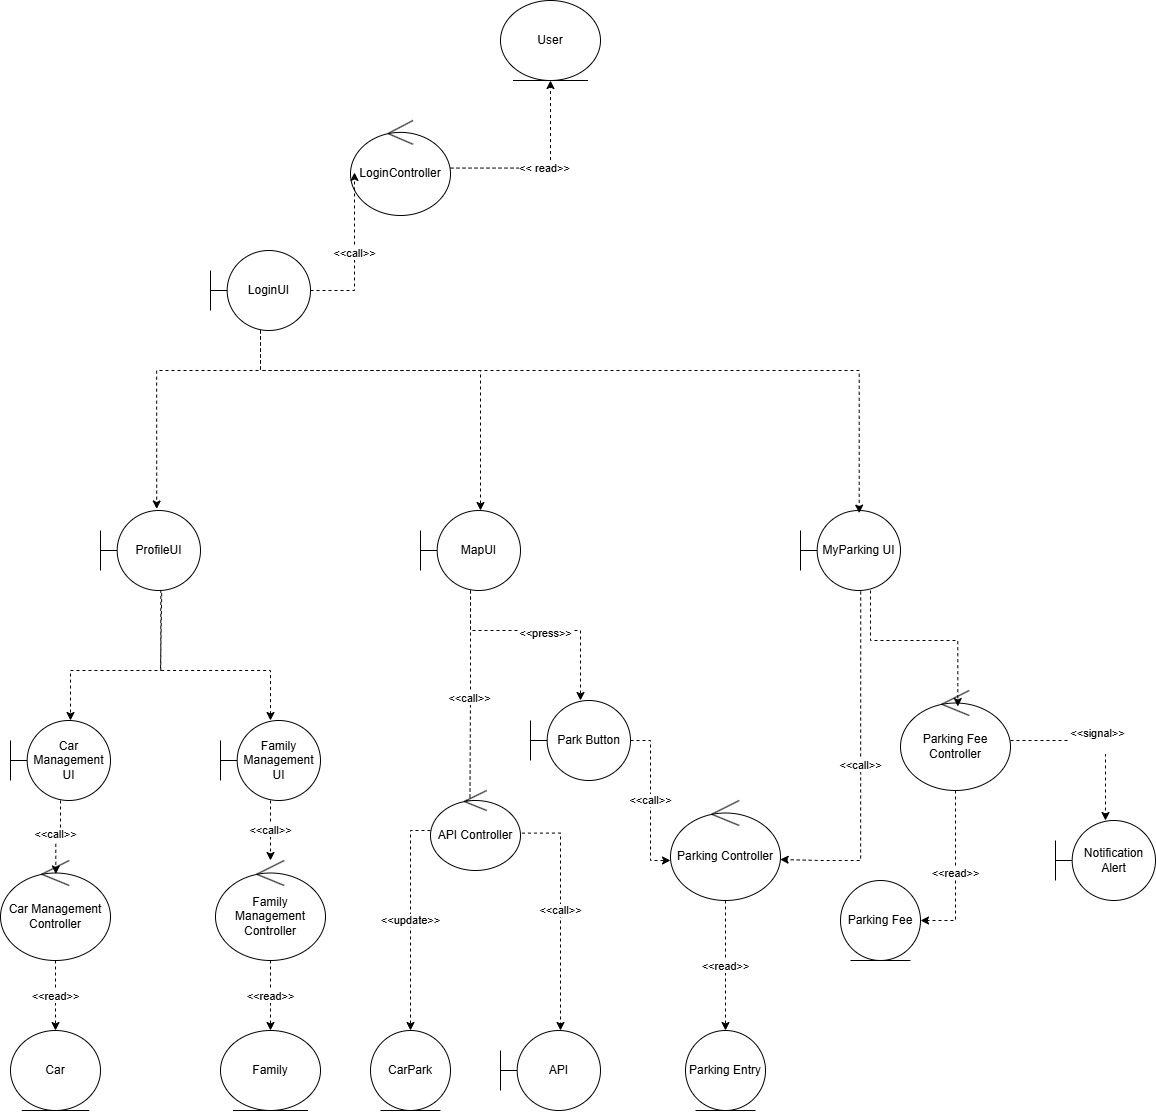

The diagram above was exported from draw.io. Its source (the exported page's mxGraphModel, read from the mxfile embedded in the PNG):
<mxGraphModel dx="1659" dy="1523" grid="0" gridSize="10" guides="1" tooltips="1" connect="1" arrows="1" fold="1" page="0" pageScale="1" pageWidth="850" pageHeight="1100" math="0" shadow="0">
  <root>
    <mxCell id="0" />
    <mxCell id="1" parent="0" />
    <mxCell id="JlAql37iVTgl6q4mTGM_-2" parent="1" style="shape=umlBoundary;whiteSpace=wrap;html=1;" value="LoginUI" vertex="1">
      <mxGeometry height="80" width="100" x="390" y="-140" as="geometry" />
    </mxCell>
    <mxCell id="JlAql37iVTgl6q4mTGM_-39" edge="1" parent="1" source="JlAql37iVTgl6q4mTGM_-4" style="edgeStyle=orthogonalEdgeStyle;rounded=0;orthogonalLoop=1;jettySize=auto;html=1;dashed=1;exitX=0.602;exitY=1.012;exitDx=0;exitDy=0;exitPerimeter=0;entryX=0.997;entryY=0.59;entryDx=0;entryDy=0;entryPerimeter=0;" target="JlAql37iVTgl6q4mTGM_-32" value="&amp;lt;&amp;lt;call&amp;gt;&amp;gt;">
      <mxGeometry relative="1" as="geometry">
        <Array as="points">
          <mxPoint x="1040" y="470" />
          <mxPoint x="1000" y="470" />
        </Array>
        <mxPoint x="1085" y="170" as="sourcePoint" />
        <mxPoint x="1000" y="410" as="targetPoint" />
      </mxGeometry>
    </mxCell>
    <mxCell id="JlAql37iVTgl6q4mTGM_-4" parent="1" style="shape=umlBoundary;whiteSpace=wrap;html=1;" value="MyParking UI" vertex="1">
      <mxGeometry height="80" width="100" x="980" y="120" as="geometry" />
    </mxCell>
    <mxCell id="vVyPCd4km_MJj3sMk8Uq-3" edge="1" parent="1" source="JlAql37iVTgl6q4mTGM_-5" style="edgeStyle=orthogonalEdgeStyle;rounded=0;orthogonalLoop=1;jettySize=auto;html=1;dashed=1;exitX=0.603;exitY=0.992;exitDx=0;exitDy=0;exitPerimeter=0;" target="vVyPCd4km_MJj3sMk8Uq-5">
      <mxGeometry relative="1" as="geometry">
        <Array as="points">
          <mxPoint x="340" y="280" />
          <mxPoint x="250" y="280" />
        </Array>
        <mxPoint x="250" y="350" as="targetPoint" />
      </mxGeometry>
    </mxCell>
    <mxCell id="JlAql37iVTgl6q4mTGM_-19" parent="1" style="ellipse;shape=umlControl;whiteSpace=wrap;html=1;" value="LoginController" vertex="1">
      <mxGeometry height="95" width="100" x="530" y="-270" as="geometry" />
    </mxCell>
    <mxCell id="vVyPCd4km_MJj3sMk8Uq-5" parent="1" style="shape=umlBoundary;whiteSpace=wrap;html=1;" value="Car Management UI" vertex="1">
      <mxGeometry height="80" width="100" x="190" y="330" as="geometry" />
    </mxCell>
    <mxCell id="vVyPCd4km_MJj3sMk8Uq-15" edge="1" parent="1" source="JlAql37iVTgl6q4mTGM_-10" style="edgeStyle=orthogonalEdgeStyle;rounded=0;orthogonalLoop=1;jettySize=auto;html=1;dashed=1;" target="vVyPCd4km_MJj3sMk8Uq-12" value="&amp;lt;&amp;lt;read&amp;gt;&amp;gt;">
      <mxGeometry relative="1" as="geometry" />
    </mxCell>
    <mxCell id="JlAql37iVTgl6q4mTGM_-10" parent="1" style="ellipse;shape=umlControl;whiteSpace=wrap;html=1;" value="Car Management Controller" vertex="1">
      <mxGeometry height="100" width="110" x="180" y="470" as="geometry" />
    </mxCell>
    <mxCell id="vVyPCd4km_MJj3sMk8Uq-4" edge="1" parent="1" source="JlAql37iVTgl6q4mTGM_-5" style="edgeStyle=orthogonalEdgeStyle;rounded=0;orthogonalLoop=1;jettySize=auto;html=1;dashed=1;entryX=0.5;entryY=0;entryDx=0;entryDy=0;entryPerimeter=0;exitX=0.612;exitY=1.033;exitDx=0;exitDy=0;exitPerimeter=0;" target="vVyPCd4km_MJj3sMk8Uq-6">
      <mxGeometry relative="1" as="geometry">
        <Array as="points">
          <mxPoint x="340" y="203" />
          <mxPoint x="340" y="280" />
          <mxPoint x="450" y="280" />
        </Array>
        <mxPoint x="370" y="250" as="sourcePoint" />
        <mxPoint x="440" y="350" as="targetPoint" />
      </mxGeometry>
    </mxCell>
    <mxCell id="JlAql37iVTgl6q4mTGM_-20" parent="1" style="ellipse;shape=umlEntity;whiteSpace=wrap;html=1;" value="CarPark" vertex="1">
      <mxGeometry height="80" width="80" x="550" y="640" as="geometry" />
    </mxCell>
    <mxCell id="JlAql37iVTgl6q4mTGM_-21" parent="1" style="ellipse;shape=umlEntity;whiteSpace=wrap;html=1;" value="User" vertex="1">
      <mxGeometry height="80" width="100" x="680" y="-390" as="geometry" />
    </mxCell>
    <mxCell id="vVyPCd4km_MJj3sMk8Uq-7" edge="1" parent="1" source="vVyPCd4km_MJj3sMk8Uq-6" style="edgeStyle=orthogonalEdgeStyle;rounded=0;orthogonalLoop=1;jettySize=auto;html=1;dashed=1;" target="vVyPCd4km_MJj3sMk8Uq-8" value="&amp;lt;&amp;lt;call&amp;gt;&amp;gt;">
      <mxGeometry relative="1" as="geometry">
        <mxPoint x="450" y="500" as="targetPoint" />
      </mxGeometry>
    </mxCell>
    <mxCell id="vVyPCd4km_MJj3sMk8Uq-6" parent="1" style="shape=umlBoundary;whiteSpace=wrap;html=1;" value="Family Management UI" vertex="1">
      <mxGeometry height="80" width="100" x="400" y="330" as="geometry" />
    </mxCell>
    <mxCell id="JlAql37iVTgl6q4mTGM_-25" edge="1" parent="1" source="JlAql37iVTgl6q4mTGM_-2" style="edgeStyle=orthogonalEdgeStyle;rounded=0;orthogonalLoop=1;jettySize=auto;html=1;entryX=0.04;entryY=0.547;entryDx=0;entryDy=0;entryPerimeter=0;dashed=1;" target="JlAql37iVTgl6q4mTGM_-19" value="&amp;lt;&amp;lt;call&amp;gt;&amp;gt;">
      <mxGeometry relative="1" as="geometry" />
    </mxCell>
    <mxCell id="vVyPCd4km_MJj3sMk8Uq-16" edge="1" parent="1" source="vVyPCd4km_MJj3sMk8Uq-8" style="edgeStyle=orthogonalEdgeStyle;rounded=0;orthogonalLoop=1;jettySize=auto;html=1;dashed=1;" target="vVyPCd4km_MJj3sMk8Uq-13" value="&amp;lt;&amp;lt;read&amp;gt;&amp;gt;">
      <mxGeometry relative="1" as="geometry" />
    </mxCell>
    <mxCell id="vVyPCd4km_MJj3sMk8Uq-8" parent="1" style="ellipse;shape=umlControl;whiteSpace=wrap;html=1;" value="Family Management Controller" vertex="1">
      <mxGeometry height="100" width="110" x="395" y="470" as="geometry" />
    </mxCell>
    <mxCell id="vVyPCd4km_MJj3sMk8Uq-19" edge="1" parent="1" source="JlAql37iVTgl6q4mTGM_-7" style="edgeStyle=orthogonalEdgeStyle;rounded=0;orthogonalLoop=1;jettySize=auto;html=1;entryX=0.438;entryY=0.224;entryDx=0;entryDy=0;entryPerimeter=0;dashed=1;" target="vVyPCd4km_MJj3sMk8Uq-20" value="&amp;lt;&amp;lt;call&amp;gt;&amp;gt;">
      <mxGeometry relative="1" as="geometry">
        <mxPoint x="650" y="370" as="targetPoint" />
      </mxGeometry>
    </mxCell>
    <mxCell id="vVyPCd4km_MJj3sMk8Uq-23" edge="1" parent="1" source="JlAql37iVTgl6q4mTGM_-7" style="edgeStyle=orthogonalEdgeStyle;rounded=0;orthogonalLoop=1;jettySize=auto;html=1;dashed=1;" target="vVyPCd4km_MJj3sMk8Uq-28" value="&amp;lt;&amp;lt;press&amp;gt;&amp;gt;&lt;div&gt;&lt;br&gt;&lt;/div&gt;">
      <mxGeometry relative="1" x="0.0528" y="-10" as="geometry">
        <mxPoint x="-1" as="offset" />
        <Array as="points">
          <mxPoint x="650" y="240" />
          <mxPoint x="760" y="240" />
        </Array>
      </mxGeometry>
    </mxCell>
    <mxCell id="JlAql37iVTgl6q4mTGM_-7" parent="1" style="shape=umlBoundary;whiteSpace=wrap;html=1;" value="MapUI" vertex="1">
      <mxGeometry height="80" width="100" x="600" y="120" as="geometry" />
    </mxCell>
    <mxCell id="JlAql37iVTgl6q4mTGM_-24" edge="1" parent="1" source="JlAql37iVTgl6q4mTGM_-19" style="edgeStyle=orthogonalEdgeStyle;rounded=0;orthogonalLoop=1;jettySize=auto;html=1;dashed=1;" target="JlAql37iVTgl6q4mTGM_-21" value="&amp;lt;&amp;lt; read&amp;gt;&amp;gt;">
      <mxGeometry relative="1" as="geometry" />
    </mxCell>
    <mxCell id="JlAql37iVTgl6q4mTGM_-5" parent="1" style="shape=umlBoundary;whiteSpace=wrap;html=1;" value="ProfileUI" vertex="1">
      <mxGeometry height="80" width="100" x="280" y="120" as="geometry" />
    </mxCell>
    <mxCell id="JlAql37iVTgl6q4mTGM_-26" edge="1" parent="1" source="vVyPCd4km_MJj3sMk8Uq-5" style="edgeStyle=orthogonalEdgeStyle;rounded=0;orthogonalLoop=1;jettySize=auto;html=1;entryX=0.503;entryY=0.135;entryDx=0;entryDy=0;entryPerimeter=0;strokeColor=default;dashed=1;" target="JlAql37iVTgl6q4mTGM_-10" value="&amp;lt;&amp;lt;call&amp;gt;&amp;gt;">
      <mxGeometry relative="1" as="geometry" />
    </mxCell>
    <mxCell id="vVyPCd4km_MJj3sMk8Uq-12" parent="1" style="ellipse;shape=umlEntity;whiteSpace=wrap;html=1;" value="Car" vertex="1">
      <mxGeometry height="80" width="90" x="190" y="640" as="geometry" />
    </mxCell>
    <mxCell id="vVyPCd4km_MJj3sMk8Uq-13" parent="1" style="ellipse;shape=umlEntity;whiteSpace=wrap;html=1;" value="Family" vertex="1">
      <mxGeometry height="80" width="100" x="400" y="640" as="geometry" />
    </mxCell>
    <mxCell id="JlAql37iVTgl6q4mTGM_-29" edge="1" parent="1" source="JlAql37iVTgl6q4mTGM_-2" style="edgeStyle=orthogonalEdgeStyle;rounded=0;orthogonalLoop=1;jettySize=auto;html=1;entryX=0.6;entryY=0;entryDx=0;entryDy=0;entryPerimeter=0;dashed=1;" target="JlAql37iVTgl6q4mTGM_-7">
      <mxGeometry relative="1" as="geometry">
        <Array as="points">
          <mxPoint x="440" y="-20" />
          <mxPoint x="660" y="-20" />
        </Array>
      </mxGeometry>
    </mxCell>
    <mxCell id="JlAql37iVTgl6q4mTGM_-30" edge="1" parent="1" source="JlAql37iVTgl6q4mTGM_-2" style="edgeStyle=orthogonalEdgeStyle;rounded=0;orthogonalLoop=1;jettySize=auto;html=1;entryX=0.587;entryY=0.033;entryDx=0;entryDy=0;entryPerimeter=0;dashed=1;" target="JlAql37iVTgl6q4mTGM_-4">
      <mxGeometry relative="1" as="geometry">
        <Array as="points">
          <mxPoint x="440" y="-20" />
          <mxPoint x="1039" y="-20" />
        </Array>
      </mxGeometry>
    </mxCell>
    <mxCell id="JlAql37iVTgl6q4mTGM_-31" edge="1" parent="1" source="JlAql37iVTgl6q4mTGM_-2" style="edgeStyle=orthogonalEdgeStyle;rounded=0;orthogonalLoop=1;jettySize=auto;html=1;entryX=0.562;entryY=-0.019;entryDx=0;entryDy=0;entryPerimeter=0;dashed=1;" target="JlAql37iVTgl6q4mTGM_-5">
      <mxGeometry relative="1" as="geometry">
        <Array as="points">
          <mxPoint x="440" y="-20" />
          <mxPoint x="336" y="-20" />
        </Array>
      </mxGeometry>
    </mxCell>
    <mxCell id="vVyPCd4km_MJj3sMk8Uq-25" edge="1" parent="1" source="JlAql37iVTgl6q4mTGM_-32" style="edgeStyle=orthogonalEdgeStyle;rounded=0;orthogonalLoop=1;jettySize=auto;html=1;dashed=1;" target="vVyPCd4km_MJj3sMk8Uq-24" value="&amp;lt;&amp;lt;read&amp;gt;&amp;gt;">
      <mxGeometry relative="1" as="geometry" />
    </mxCell>
    <mxCell id="JlAql37iVTgl6q4mTGM_-32" parent="1" style="ellipse;shape=umlControl;whiteSpace=wrap;html=1;" value="Parking Controller" vertex="1">
      <mxGeometry height="100" width="110" x="850" y="410" as="geometry" />
    </mxCell>
    <mxCell id="vVyPCd4km_MJj3sMk8Uq-21" edge="1" parent="1" source="vVyPCd4km_MJj3sMk8Uq-20" style="edgeStyle=orthogonalEdgeStyle;rounded=0;orthogonalLoop=1;jettySize=auto;html=1;dashed=1;entryX=0.5;entryY=0;entryDx=0;entryDy=0;" target="JlAql37iVTgl6q4mTGM_-20" value="&amp;lt;&amp;lt;update&amp;gt;&amp;gt;">
      <mxGeometry relative="1" as="geometry">
        <Array as="points">
          <mxPoint x="590" y="440" />
          <mxPoint x="590" y="640" />
        </Array>
        <mxPoint x="655.0000000000002" y="620" as="targetPoint" />
      </mxGeometry>
    </mxCell>
    <mxCell id="vVyPCd4km_MJj3sMk8Uq-20" parent="1" style="ellipse;shape=umlControl;whiteSpace=wrap;html=1;" value="API Controller" vertex="1">
      <mxGeometry height="80" width="90" x="610" y="400" as="geometry" />
    </mxCell>
    <mxCell id="vVyPCd4km_MJj3sMk8Uq-24" parent="1" style="ellipse;shape=umlEntity;whiteSpace=wrap;html=1;" value="Parking Entry" vertex="1">
      <mxGeometry height="80" width="80" x="865" y="640" as="geometry" />
    </mxCell>
    <mxCell id="JlAql37iVTgl6q4mTGM_-38" edge="1" parent="1" source="JlAql37iVTgl6q4mTGM_-35" style="edgeStyle=orthogonalEdgeStyle;rounded=0;orthogonalLoop=1;jettySize=auto;html=1;dashed=1;" target="JlAql37iVTgl6q4mTGM_-37" value="&amp;lt;&amp;lt;read&amp;gt;&amp;gt;">
      <mxGeometry relative="1" as="geometry">
        <Array as="points">
          <mxPoint x="1135" y="440" />
          <mxPoint x="1135" y="440" />
        </Array>
      </mxGeometry>
    </mxCell>
    <mxCell id="vVyPCd4km_MJj3sMk8Uq-26" edge="1" parent="1" source="JlAql37iVTgl6q4mTGM_-35" style="edgeStyle=orthogonalEdgeStyle;rounded=0;orthogonalLoop=1;jettySize=auto;html=1;dashed=1;" target="vVyPCd4km_MJj3sMk8Uq-27" value="&amp;lt;&amp;lt;signal&amp;gt;&amp;gt;&lt;div&gt;&lt;br&gt;&lt;/div&gt;">
      <mxGeometry relative="1" as="geometry">
        <mxPoint x="1270" y="430" as="targetPoint" />
      </mxGeometry>
    </mxCell>
    <mxCell id="JlAql37iVTgl6q4mTGM_-35" parent="1" style="ellipse;shape=umlControl;whiteSpace=wrap;html=1;" value="Parking Fee Controller" vertex="1">
      <mxGeometry height="100" width="110" x="1080" y="300" as="geometry" />
    </mxCell>
    <mxCell id="JlAql37iVTgl6q4mTGM_-36" edge="1" parent="1" source="JlAql37iVTgl6q4mTGM_-4" style="edgeStyle=orthogonalEdgeStyle;rounded=0;orthogonalLoop=1;jettySize=auto;html=1;entryX=0.521;entryY=0.16;entryDx=0;entryDy=0;entryPerimeter=0;dashed=1;" target="JlAql37iVTgl6q4mTGM_-35">
      <mxGeometry relative="1" as="geometry">
        <Array as="points">
          <mxPoint x="1050" y="250" />
          <mxPoint x="1137" y="250" />
        </Array>
      </mxGeometry>
    </mxCell>
    <mxCell id="JlAql37iVTgl6q4mTGM_-37" parent="1" style="ellipse;shape=umlEntity;whiteSpace=wrap;html=1;" value="Parking Fee" vertex="1">
      <mxGeometry height="80" width="80" x="1020" y="490" as="geometry" />
    </mxCell>
    <mxCell id="vVyPCd4km_MJj3sMk8Uq-27" parent="1" style="shape=umlBoundary;whiteSpace=wrap;html=1;" value="Notification Alert" vertex="1">
      <mxGeometry height="80" width="100" x="1235" y="430" as="geometry" />
    </mxCell>
    <mxCell id="vVyPCd4km_MJj3sMk8Uq-28" parent="1" style="shape=umlBoundary;whiteSpace=wrap;html=1;" value="Park Button" vertex="1">
      <mxGeometry height="80" width="100" x="710" y="310" as="geometry" />
    </mxCell>
    <mxCell id="JlAql37iVTgl6q4mTGM_-42" edge="1" parent="1" source="vVyPCd4km_MJj3sMk8Uq-28" style="edgeStyle=orthogonalEdgeStyle;rounded=0;orthogonalLoop=1;jettySize=auto;html=1;entryX=0;entryY=0.6;entryDx=0;entryDy=0;entryPerimeter=0;dashed=1;" target="JlAql37iVTgl6q4mTGM_-32" value="&amp;lt;&amp;lt;call&amp;gt;&amp;gt;">
      <mxGeometry relative="1" as="geometry" />
    </mxCell>
    <mxCell id="n47EAutr7nghDRfB8OTl-6" edge="1" parent="1" source="vVyPCd4km_MJj3sMk8Uq-20" style="edgeStyle=orthogonalEdgeStyle;rounded=0;orthogonalLoop=1;jettySize=auto;html=1;dashed=1;entryX=0.5;entryY=0;entryDx=0;entryDy=0;exitX=1.016;exitY=0.533;exitDx=0;exitDy=0;exitPerimeter=0;" value="&amp;lt;&amp;lt;call&amp;gt;&amp;gt;">
      <mxGeometry relative="1" x="-0.0173" as="geometry">
        <mxPoint as="offset" />
        <Array as="points">
          <mxPoint x="740" y="443" />
        </Array>
        <mxPoint x="720" y="550" as="sourcePoint" />
        <mxPoint x="740" y="640" as="targetPoint" />
      </mxGeometry>
    </mxCell>
    <mxCell id="n47EAutr7nghDRfB8OTl-7" parent="1" style="shape=umlBoundary;whiteSpace=wrap;html=1;" value="API" vertex="1">
      <mxGeometry height="80" width="100" x="680" y="640" as="geometry" />
    </mxCell>
  </root>
</mxGraphModel>